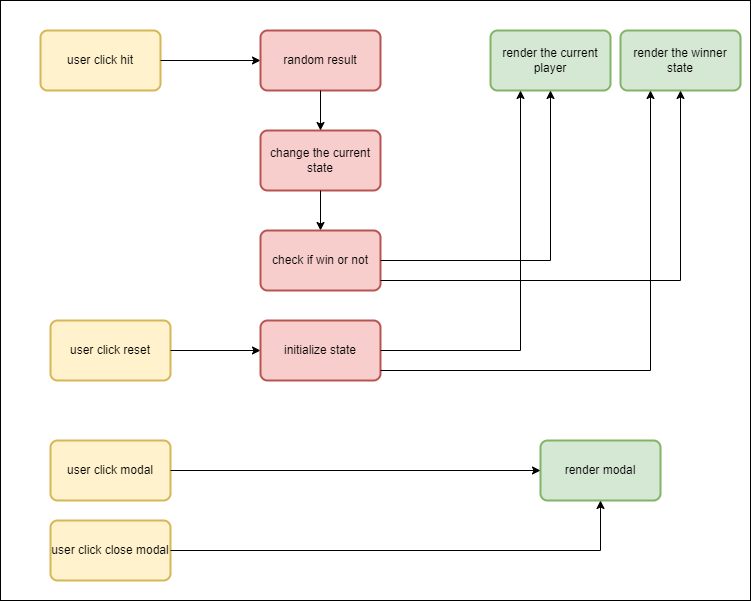

The diagram above was exported from draw.io. Its source (the exported page's mxGraphModel, read from the mxfile embedded in the PNG):
<mxGraphModel dx="1038" dy="547" grid="1" gridSize="10" guides="1" tooltips="1" connect="1" arrows="1" fold="1" page="1" pageScale="1" pageWidth="827" pageHeight="1169" math="0" shadow="0">
  <root>
    <mxCell id="0" />
    <mxCell id="1" parent="0" />
    <mxCell id="iLW5a98TRe7WDayQeKZL-12" value="" style="rounded=0;whiteSpace=wrap;html=1;" vertex="1" parent="1">
      <mxGeometry x="40" y="50" width="750" height="600" as="geometry" />
    </mxCell>
    <mxCell id="iYswXZreY6X3HNGFY5-y-1" value="user click hit" style="rounded=1;whiteSpace=wrap;html=1;absoluteArcSize=1;arcSize=14;strokeWidth=2;fillColor=#fff2cc;strokeColor=#d6b656;" parent="1" vertex="1">
      <mxGeometry x="80" y="80" width="120" height="60" as="geometry" />
    </mxCell>
    <mxCell id="iYswXZreY6X3HNGFY5-y-2" value="" style="endArrow=classic;html=1;rounded=0;" parent="1" edge="1">
      <mxGeometry width="50" height="50" relative="1" as="geometry">
        <mxPoint x="200" y="110" as="sourcePoint" />
        <mxPoint x="300" y="110" as="targetPoint" />
      </mxGeometry>
    </mxCell>
    <mxCell id="iYswXZreY6X3HNGFY5-y-3" value="random result" style="rounded=1;whiteSpace=wrap;html=1;absoluteArcSize=1;arcSize=14;strokeWidth=2;fillColor=#f8cecc;strokeColor=#b85450;" parent="1" vertex="1">
      <mxGeometry x="300" y="80" width="120" height="60" as="geometry" />
    </mxCell>
    <mxCell id="iYswXZreY6X3HNGFY5-y-5" value="render the current player" style="rounded=1;whiteSpace=wrap;html=1;absoluteArcSize=1;arcSize=14;strokeWidth=2;fillColor=#d5e8d4;strokeColor=#82b366;" parent="1" vertex="1">
      <mxGeometry x="530" y="80" width="120" height="60" as="geometry" />
    </mxCell>
    <mxCell id="iYswXZreY6X3HNGFY5-y-7" value="change the current state" style="rounded=1;whiteSpace=wrap;html=1;absoluteArcSize=1;arcSize=14;strokeWidth=2;fillColor=#f8cecc;strokeColor=#b85450;" parent="1" vertex="1">
      <mxGeometry x="300" y="180" width="120" height="60" as="geometry" />
    </mxCell>
    <mxCell id="iYswXZreY6X3HNGFY5-y-8" value="" style="endArrow=classic;html=1;rounded=0;entryX=0.5;entryY=0;entryDx=0;entryDy=0;exitX=0.5;exitY=1;exitDx=0;exitDy=0;" parent="1" source="iYswXZreY6X3HNGFY5-y-3" target="iYswXZreY6X3HNGFY5-y-7" edge="1">
      <mxGeometry width="50" height="50" relative="1" as="geometry">
        <mxPoint x="350" y="140" as="sourcePoint" />
        <mxPoint x="400" y="90" as="targetPoint" />
      </mxGeometry>
    </mxCell>
    <mxCell id="iYswXZreY6X3HNGFY5-y-9" value="" style="endArrow=classic;html=1;rounded=0;" parent="1" edge="1">
      <mxGeometry width="50" height="50" relative="1" as="geometry">
        <mxPoint x="360" y="240" as="sourcePoint" />
        <mxPoint x="360" y="280" as="targetPoint" />
      </mxGeometry>
    </mxCell>
    <mxCell id="iYswXZreY6X3HNGFY5-y-10" value="check if win or not" style="rounded=1;whiteSpace=wrap;html=1;absoluteArcSize=1;arcSize=14;strokeWidth=2;fillColor=#f8cecc;strokeColor=#b85450;" parent="1" vertex="1">
      <mxGeometry x="300" y="280" width="120" height="60" as="geometry" />
    </mxCell>
    <mxCell id="iYswXZreY6X3HNGFY5-y-11" value="" style="endArrow=classic;html=1;rounded=0;entryX=0.5;entryY=1;entryDx=0;entryDy=0;" parent="1" target="iYswXZreY6X3HNGFY5-y-5" edge="1">
      <mxGeometry width="50" height="50" relative="1" as="geometry">
        <mxPoint x="420" y="310" as="sourcePoint" />
        <mxPoint x="600" y="310" as="targetPoint" />
        <Array as="points">
          <mxPoint x="590" y="310" />
        </Array>
      </mxGeometry>
    </mxCell>
    <mxCell id="iYswXZreY6X3HNGFY5-y-12" value="render the winner state" style="rounded=1;whiteSpace=wrap;html=1;absoluteArcSize=1;arcSize=14;strokeWidth=2;fillColor=#d5e8d4;strokeColor=#82b366;" parent="1" vertex="1">
      <mxGeometry x="660" y="80" width="120" height="60" as="geometry" />
    </mxCell>
    <mxCell id="iYswXZreY6X3HNGFY5-y-13" value="" style="endArrow=classic;html=1;rounded=0;entryX=0.5;entryY=1;entryDx=0;entryDy=0;" parent="1" target="iYswXZreY6X3HNGFY5-y-12" edge="1">
      <mxGeometry width="50" height="50" relative="1" as="geometry">
        <mxPoint x="420" y="330" as="sourcePoint" />
        <mxPoint x="750" y="330" as="targetPoint" />
        <Array as="points">
          <mxPoint x="720" y="330" />
        </Array>
      </mxGeometry>
    </mxCell>
    <mxCell id="iLW5a98TRe7WDayQeKZL-2" value="user click reset" style="rounded=1;whiteSpace=wrap;html=1;absoluteArcSize=1;arcSize=14;strokeWidth=2;fillColor=#fff2cc;strokeColor=#d6b656;" vertex="1" parent="1">
      <mxGeometry x="90" y="370" width="120" height="60" as="geometry" />
    </mxCell>
    <mxCell id="iLW5a98TRe7WDayQeKZL-3" value="" style="endArrow=classic;html=1;rounded=0;" edge="1" parent="1">
      <mxGeometry width="50" height="50" relative="1" as="geometry">
        <mxPoint x="210" y="400" as="sourcePoint" />
        <mxPoint x="300" y="400" as="targetPoint" />
      </mxGeometry>
    </mxCell>
    <mxCell id="iLW5a98TRe7WDayQeKZL-4" value="initialize state" style="rounded=1;whiteSpace=wrap;html=1;absoluteArcSize=1;arcSize=14;strokeWidth=2;fillColor=#f8cecc;strokeColor=#b85450;" vertex="1" parent="1">
      <mxGeometry x="300" y="370" width="120" height="60" as="geometry" />
    </mxCell>
    <mxCell id="iLW5a98TRe7WDayQeKZL-5" value="" style="endArrow=classic;html=1;rounded=0;entryX=0.25;entryY=1;entryDx=0;entryDy=0;" edge="1" parent="1" target="iYswXZreY6X3HNGFY5-y-5">
      <mxGeometry width="50" height="50" relative="1" as="geometry">
        <mxPoint x="420" y="400" as="sourcePoint" />
        <mxPoint x="600" y="400" as="targetPoint" />
        <Array as="points">
          <mxPoint x="560" y="400" />
        </Array>
      </mxGeometry>
    </mxCell>
    <mxCell id="iLW5a98TRe7WDayQeKZL-6" value="" style="endArrow=classic;html=1;rounded=0;entryX=0.25;entryY=1;entryDx=0;entryDy=0;" edge="1" parent="1" target="iYswXZreY6X3HNGFY5-y-12">
      <mxGeometry width="50" height="50" relative="1" as="geometry">
        <mxPoint x="420" y="420" as="sourcePoint" />
        <mxPoint x="760" y="420" as="targetPoint" />
        <Array as="points">
          <mxPoint x="690" y="420" />
        </Array>
      </mxGeometry>
    </mxCell>
    <mxCell id="iLW5a98TRe7WDayQeKZL-7" value="user click modal" style="rounded=1;whiteSpace=wrap;html=1;absoluteArcSize=1;arcSize=14;strokeWidth=2;fillColor=#fff2cc;strokeColor=#d6b656;" vertex="1" parent="1">
      <mxGeometry x="90" y="490" width="120" height="60" as="geometry" />
    </mxCell>
    <mxCell id="iLW5a98TRe7WDayQeKZL-8" value="render modal" style="rounded=1;whiteSpace=wrap;html=1;absoluteArcSize=1;arcSize=14;strokeWidth=2;fillColor=#d5e8d4;strokeColor=#82b366;" vertex="1" parent="1">
      <mxGeometry x="580" y="490" width="120" height="60" as="geometry" />
    </mxCell>
    <mxCell id="iLW5a98TRe7WDayQeKZL-9" value="" style="endArrow=classic;html=1;rounded=0;entryX=0;entryY=0.5;entryDx=0;entryDy=0;" edge="1" parent="1" target="iLW5a98TRe7WDayQeKZL-8">
      <mxGeometry width="50" height="50" relative="1" as="geometry">
        <mxPoint x="210" y="520" as="sourcePoint" />
        <mxPoint x="260" y="470" as="targetPoint" />
      </mxGeometry>
    </mxCell>
    <mxCell id="iLW5a98TRe7WDayQeKZL-10" value="user click close modal" style="rounded=1;whiteSpace=wrap;html=1;absoluteArcSize=1;arcSize=14;strokeWidth=2;fillColor=#fff2cc;strokeColor=#d6b656;" vertex="1" parent="1">
      <mxGeometry x="90" y="570" width="120" height="60" as="geometry" />
    </mxCell>
    <mxCell id="iLW5a98TRe7WDayQeKZL-11" value="" style="endArrow=classic;html=1;rounded=0;entryX=0.5;entryY=1;entryDx=0;entryDy=0;" edge="1" parent="1" target="iLW5a98TRe7WDayQeKZL-8">
      <mxGeometry width="50" height="50" relative="1" as="geometry">
        <mxPoint x="210" y="600" as="sourcePoint" />
        <mxPoint x="650" y="600" as="targetPoint" />
        <Array as="points">
          <mxPoint x="640" y="600" />
        </Array>
      </mxGeometry>
    </mxCell>
  </root>
</mxGraphModel>